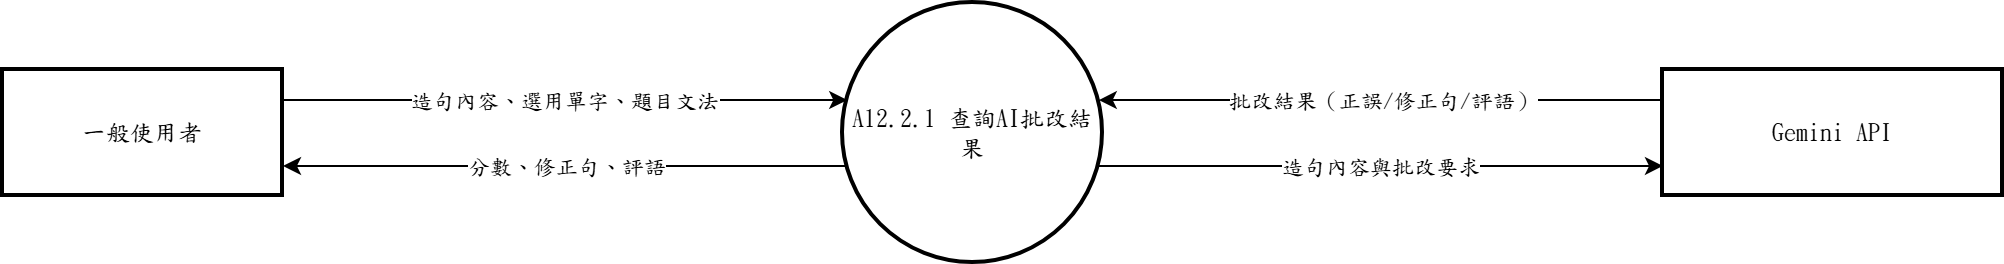

The diagram above was exported from draw.io. Its source (the exported page's mxGraphModel, read from the mxfile embedded in the PNG):
<mxGraphModel dx="1030" dy="562" grid="1" gridSize="10" guides="1" tooltips="1" connect="1" arrows="1" fold="1" page="1" pageScale="1" pageWidth="827" pageHeight="1169" math="0" shadow="0">
  <root>
    <mxCell id="0" />
    <mxCell id="1" parent="0" />
    <mxCell id="c1" parent="1" style="ellipse;aspect=fixed;strokeWidth=2;whiteSpace=wrap;html=1;fontFamily=標楷體;" value="A12.2.1 查詢AI批改結果" vertex="1">
      <mxGeometry height="130" width="130" x="460" y="60" as="geometry" />
    </mxCell>
    <mxCell id="c2" parent="1" style="whiteSpace=wrap;strokeWidth=2;html=1;fontFamily=標楷體;" value="一般使用者" vertex="1">
      <mxGeometry height="63" width="140" x="40" y="93.5" as="geometry" />
    </mxCell>
    <mxCell id="c3" parent="1" style="whiteSpace=wrap;strokeWidth=2;html=1;fontFamily=標楷體;" value="Gemini API" vertex="1">
      <mxGeometry height="63" width="170" x="870" y="93.5" as="geometry" />
    </mxCell>
    <mxCell id="c4" edge="1" parent="1" source="c2" style="edgeStyle=none;rounded=0;html=1;fontFamily=標楷體;endArrow=classic;exitX=1.0000;exitY=0.2383;exitDx=0;exitDy=0;exitPerimeter=0;entryX=0.0163;entryY=0.3733;entryDx=0;entryDy=0;entryPerimeter=0;" target="c1">
      <mxGeometry relative="1" as="geometry">
        <Array as="points" />
      </mxGeometry>
    </mxCell>
    <mxCell id="c5" connectable="0" parent="c4" style="edgeLabel;html=1;align=center;verticalAlign=middle;resizable=0;points=[];fontFamily=標楷體;" value="造句內容、選用單字、題目文法" vertex="1">
      <mxGeometry relative="1" as="geometry">
        <mxPoint as="offset" />
      </mxGeometry>
    </mxCell>
    <mxCell id="c6" edge="1" parent="1" source="c3" style="edgeStyle=none;rounded=0;html=1;fontFamily=標楷體;endArrow=classic;exitX=0.0000;exitY=0.2383;exitDx=0;exitDy=0;exitPerimeter=0;entryX=0.9837;entryY=0.3733;entryDx=0;entryDy=0;entryPerimeter=0;" target="c1">
      <mxGeometry relative="1" as="geometry">
        <Array as="points" />
      </mxGeometry>
    </mxCell>
    <mxCell id="c7" connectable="0" parent="c6" style="edgeLabel;html=1;align=center;verticalAlign=middle;resizable=0;points=[];fontFamily=標楷體;" value="批改結果（正誤/修正句/評語）" vertex="1">
      <mxGeometry relative="1" as="geometry">
        <mxPoint as="offset" />
      </mxGeometry>
    </mxCell>
    <mxCell id="c8" edge="1" parent="1" source="c1" style="edgeStyle=none;rounded=0;html=1;fontFamily=標楷體;endArrow=classic;exitX=0.0163;exitY=0.6267;exitDx=0;exitDy=0;exitPerimeter=0;entryX=1.0000;entryY=0.7617;entryDx=0;entryDy=0;entryPerimeter=0;" target="c2">
      <mxGeometry relative="1" as="geometry">
        <Array as="points" />
      </mxGeometry>
    </mxCell>
    <mxCell id="c9" connectable="0" parent="c8" style="edgeLabel;html=1;align=center;verticalAlign=middle;resizable=0;points=[];fontFamily=標楷體;" value="分數、修正句、評語" vertex="1">
      <mxGeometry relative="1" as="geometry">
        <mxPoint as="offset" />
      </mxGeometry>
    </mxCell>
    <mxCell id="c10" edge="1" parent="1" source="c1" style="edgeStyle=none;rounded=0;html=1;fontFamily=標楷體;endArrow=classic;exitX=0.9837;exitY=0.6267;exitDx=0;exitDy=0;exitPerimeter=0;entryX=0.0000;entryY=0.7617;entryDx=0;entryDy=0;entryPerimeter=0;" target="c3">
      <mxGeometry relative="1" as="geometry">
        <Array as="points" />
      </mxGeometry>
    </mxCell>
    <mxCell id="c11" connectable="0" parent="c10" style="edgeLabel;html=1;align=center;verticalAlign=middle;resizable=0;points=[];fontFamily=標楷體;" value="造句內容與批改要求" vertex="1">
      <mxGeometry relative="1" as="geometry">
        <mxPoint as="offset" />
      </mxGeometry>
    </mxCell>
  </root>
</mxGraphModel>